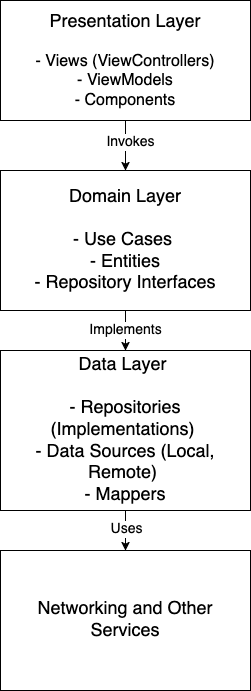

The diagram above was exported from draw.io. Its source (the exported page's mxGraphModel, read from the mxfile embedded in the PNG):
<mxGraphModel dx="794" dy="433" grid="1" gridSize="10" guides="1" tooltips="1" connect="1" arrows="1" fold="1" page="1" pageScale="1" pageWidth="827" pageHeight="1169" math="0" shadow="0">
  <root>
    <mxCell id="0" />
    <mxCell id="1" parent="0" />
    <mxCell id="FIjiw2AMwq0elbe19gaV-7" value="" style="edgeStyle=orthogonalEdgeStyle;rounded=0;orthogonalLoop=1;jettySize=auto;html=1;" edge="1" parent="1" source="FIjiw2AMwq0elbe19gaV-5" target="FIjiw2AMwq0elbe19gaV-6">
      <mxGeometry relative="1" as="geometry" />
    </mxCell>
    <mxCell id="FIjiw2AMwq0elbe19gaV-12" value="&lt;font style=&quot;font-size: 14px;&quot;&gt;Invokes&lt;/font&gt;" style="edgeLabel;html=1;align=center;verticalAlign=middle;resizable=0;points=[];" vertex="1" connectable="0" parent="FIjiw2AMwq0elbe19gaV-7">
      <mxGeometry x="-0.16" y="4" relative="1" as="geometry">
        <mxPoint as="offset" />
      </mxGeometry>
    </mxCell>
    <mxCell id="FIjiw2AMwq0elbe19gaV-5" value="&lt;div&gt; &lt;font style=&quot;font-size: 18px;&quot;&gt;Presentation Layer &lt;br&gt;&lt;/font&gt;&lt;/div&gt;&lt;div&gt;&lt;font size=&quot;3&quot;&gt;&lt;br&gt;&lt;/font&gt;&lt;/div&gt;&lt;div&gt;&lt;font size=&quot;3&quot;&gt;- Views (ViewControllers)&lt;br&gt;          - ViewModels &lt;br&gt;          - Components &lt;br&gt;&lt;/font&gt;&lt;/div&gt;" style="rounded=0;whiteSpace=wrap;html=1;" vertex="1" parent="1">
      <mxGeometry x="90" y="370" width="250" height="120" as="geometry" />
    </mxCell>
    <mxCell id="FIjiw2AMwq0elbe19gaV-10" value="&lt;font style=&quot;font-size: 14px;&quot;&gt;Implements&lt;/font&gt;" style="edgeStyle=orthogonalEdgeStyle;rounded=0;orthogonalLoop=1;jettySize=auto;html=1;" edge="1" parent="1" source="FIjiw2AMwq0elbe19gaV-6" target="FIjiw2AMwq0elbe19gaV-8">
      <mxGeometry relative="1" as="geometry" />
    </mxCell>
    <mxCell id="FIjiw2AMwq0elbe19gaV-6" value="&lt;font style=&quot;font-size: 18px;&quot;&gt;&lt;span class=&quot;hljs-keyword&quot;&gt;Domain&lt;/span&gt; Layer &lt;br&gt;&lt;br&gt;&lt;/font&gt;&lt;div&gt;&lt;font style=&quot;font-size: 18px;&quot;&gt;          - Use Cases&amp;nbsp;&lt;/font&gt;&lt;/div&gt;&lt;div&gt;&lt;font style=&quot;font-size: 18px;&quot;&gt;- Entities &lt;/font&gt;&lt;/div&gt;&lt;font style=&quot;font-size: 18px;&quot;&gt;          - Repository Interfaces&lt;/font&gt; " style="rounded=0;whiteSpace=wrap;html=1;" vertex="1" parent="1">
      <mxGeometry x="90" y="540" width="250" height="140" as="geometry" />
    </mxCell>
    <mxCell id="FIjiw2AMwq0elbe19gaV-11" value="" style="edgeStyle=orthogonalEdgeStyle;rounded=0;orthogonalLoop=1;jettySize=auto;html=1;" edge="1" parent="1" source="FIjiw2AMwq0elbe19gaV-8" target="FIjiw2AMwq0elbe19gaV-9">
      <mxGeometry relative="1" as="geometry" />
    </mxCell>
    <mxCell id="FIjiw2AMwq0elbe19gaV-13" value="&lt;font style=&quot;font-size: 14px;&quot;&gt;Uses&lt;/font&gt;" style="edgeLabel;html=1;align=center;verticalAlign=middle;resizable=0;points=[];" vertex="1" connectable="0" parent="FIjiw2AMwq0elbe19gaV-11">
      <mxGeometry x="-0.1143" relative="1" as="geometry">
        <mxPoint as="offset" />
      </mxGeometry>
    </mxCell>
    <mxCell id="FIjiw2AMwq0elbe19gaV-8" value="&lt;div&gt;&lt;font style=&quot;font-size: 18px;&quot;&gt;Data Layer&amp;nbsp;&lt;br&gt;&lt;/font&gt;&lt;/div&gt;&lt;div&gt;&lt;font style=&quot;font-size: 18px;&quot;&gt;&lt;br&gt;&lt;/font&gt;&lt;/div&gt;&lt;div&gt;&lt;font style=&quot;font-size: 18px;&quot;&gt;  - Repositories (Implementations)&amp;nbsp;&lt;/font&gt;&lt;/div&gt;&lt;div&gt;&lt;font style=&quot;font-size: 18px;&quot;&gt;- Data Sources (&lt;span class=&quot;hljs-keyword&quot;&gt;Local&lt;/span&gt;, Remote)&amp;nbsp;&lt;/font&gt;&lt;/div&gt;&lt;div&gt;&lt;font style=&quot;font-size: 18px;&quot;&gt;- Mappers      &lt;/font&gt;&lt;/div&gt;" style="rounded=0;whiteSpace=wrap;html=1;" vertex="1" parent="1">
      <mxGeometry x="90" y="720" width="250" height="160" as="geometry" />
    </mxCell>
    <mxCell id="FIjiw2AMwq0elbe19gaV-9" value="&lt;font style=&quot;font-size: 18px;&quot;&gt;Networking &lt;span class=&quot;hljs-keyword&quot;&gt;and&lt;/span&gt; Other Services&lt;/font&gt;" style="rounded=0;whiteSpace=wrap;html=1;" vertex="1" parent="1">
      <mxGeometry x="90" y="920" width="250" height="140" as="geometry" />
    </mxCell>
  </root>
</mxGraphModel>